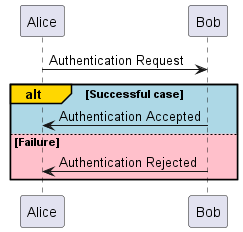

The diagram above was rendered by PlantUML. Its source (embedded in the PNG):
@startuml
Alice -> Bob: Authentication Request
alt#Gold #LightBlue Successful case
    Bob -> Alice: Authentication Accepted
else #Pink Failure
    Bob -> Alice: Authentication Rejected
end
@enduml